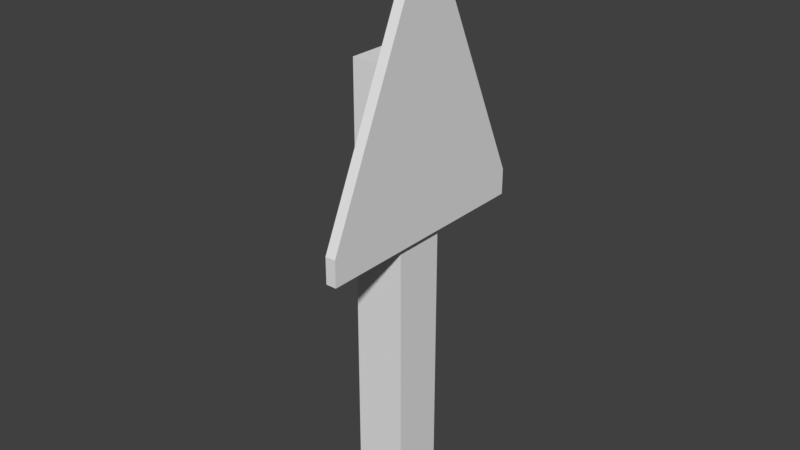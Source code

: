 # Source: Substation_Sign_0.blend  (saved by Blender 2.78.0; exported with 4.5.12 LTS)
import bpy
from mathutils import Matrix  # noqa: F401  (used for matrix-valued properties, if any)

bpy.ops.wm.read_factory_settings(use_empty=True)
scene = bpy.context.scene
scene.name = 'Scene'

# ---- collections
col_collection_1 = bpy.data.collections.new('Collection 1'); scene.collection.children.link(col_collection_1)

# ---- materials (node trees are filled in below, after node groups)
mat_material = bpy.data.materials.new('Material')
mat_material.alpha_threshold = 0.0
mat_material.use_transparent_shadow = False
mat_material.roughness = 0.5
mat_material.line_color = (0.0, 0.0, 0.0, 1.0)

# ---- material node trees

# ---- world
world_world = bpy.data.worlds.new('World'); scene.world = world_world
world_world.color = (0.05088, 0.05088, 0.05088)
world_world.use_sun_shadow = False
world_world.sun_shadow_jitter_overblur = 0.0
world_world.cycles.sampling_method = 'MANUAL'

# ---- meshes
me_cube = bpy.data.meshes.new('Cube')
me_cube.from_pydata([(0.1, 0.1, -0.1), (0.1, -0.1, -0.1), (-0.1, -0.1, -0.1), (-0.1, 0.1, -0.1), (0.1, 0.1, 1.1), (0.1, -0.1, 1.1), (-0.1, -0.1, 1.1), (-0.1, 0.1, 1.1), (0.1, 0.1, -0.6), (0.1, -0.1, -0.6), (-0.1, 0.1, -0.6), (-0.1, -0.1, -0.6), (0.08649, -0.45, 0.48), (0.08649, -0.45, 0.58), (0.08649, 0.45, 0.48), (0.08649, 0.45, 0.58), (0.1265, -0.45, 0.48), (0.1265, -0.45, 0.58), (0.1265, 0.45, 0.48), (0.1265, 0.45, 0.58), (0.08649, 0.0, 0.48), (0.08649, 0.0, 1.58), (0.1265, 0.0, 0.48), (0.1265, 0.0, 1.58)], [], [(3, 0, 8, 10), (4, 7, 6, 5), (0, 4, 5, 1), (1, 5, 6, 2), (2, 6, 7, 3), (4, 0, 3, 7), (0, 1, 9, 8), (2, 3, 10, 11), (1, 2, 11, 9), (20, 21, 15, 14), (14, 15, 19, 18), (22, 23, 17, 16), (16, 17, 13, 12), (20, 22, 16, 12), (23, 21, 13, 17), (19, 15, 21, 23), (14, 18, 22, 20), (18, 19, 23, 22), (12, 13, 21, 20)])
_uv = me_cube.uv_layers.new(name='UVMap')
_uv.uv.foreach_set('vector', [0.8585, 0.8689, 0.8585, 0.8689, 0.8585, 0.8689, 0.8585, 0.8689, 0.8585, 0.8689, 0.8585, 0.8689, 0.8585, 0.8689, 0.8585, 0.8689, 0.8585, 0.8689, 0.8585, 0.8689, 0.8585, 0.8689, 0.8585, 0.8689, 0.8585, 0.8689, 0.8585, 0.8689, 0.8585, 0.8689, 0.8585, 0.8689, 0.8585, 0.8689, 0.8585, 0.8689, 0.8585, 0.8689, 0.8585, 0.8689, 0.8585, 0.8689, 0.8585, 0.8689, 0.8585, 0.8689, 0.8585, 0.8689, 0.8585, 0.8689, 0.8585, 0.8689, 0.8585, 0.8689, 0.8585, 0.8689, 0.8585, 0.8689, 0.8585, 0.8689, 0.8585, 0.8689, 0.8585, 0.8689, 0.8585, 0.8689, 0.8585, 0.8689, 0.8585, 0.8689, 0.8585, 0.8689, 0.8584, 0.8689, 0.8584, 0.8689, 0.8584, 0.869, 0.8584, 0.869, 0.8584, 0.869, 0.8584, 0.869, 0.8584, 0.869, 0.8584, 0.869, 0.5039, 0.005609, 0.5039, 1.005, 0.0289, 0.0965, 0.0289, 0.005609, 0.8584, 0.8689, 0.8584, 0.8689, 0.8584, 0.8689, 0.8584, 0.8689, 0.8584, 0.8689, 0.8584, 0.8689, 0.8584, 0.8689, 0.8584, 0.8689, 0.8585, 0.8689, 0.8584, 0.8689, 0.8584, 0.8689, 0.8584, 0.8689, 0.8584, 0.869, 0.8584, 0.869, 0.8584, 0.8689, 0.8585, 0.8689, 0.8584, 0.869, 0.8584, 0.869, 0.8584, 0.8689, 0.8584, 0.8689, 0.9789, 0.005609, 0.9789, 0.0965, 0.5039, 1.005, 0.5039, 0.005609, 0.8584, 0.8689, 0.8584, 0.8689, 0.8584, 0.8689, 0.8584, 0.8689])
me_cube.materials.append(mat_material)
me_cube.use_remesh_preserve_volume = False
me_cube.use_remesh_preserve_attributes = False
me_cube.use_mirror_vertex_groups = False
me_cube.update()

# ---- objects
ob_cube = bpy.data.objects.new('Cube', me_cube)

# ---- transforms, parenting, visibility, modifiers, constraints
ob_cube.location = (0.0, 0.0, 0.0)
ob_cube.lock_rotations_4d = False
ob_cube.empty_display_type = 'ARROWS'
ob_cube.lineart.crease_threshold = 0.0

# ---- collection membership
col_collection_1.objects.link(ob_cube)

# ---- scene / render settings (as saved in the file)
scene.frame_start = 1; scene.frame_end = 250; scene.frame_set(1)
scene.render.engine = 'BLENDER_EEVEE_NEXT'
scene.render.resolution_percentage = 50
scene.render.dither_intensity = 0.0
scene.cycles.use_denoising = False
scene.cycles.samples = 128
scene.cycles.sampling_pattern = 'TABULATED_SOBOL'
scene.cycles.light_sampling_threshold = 0.0
scene.cycles.use_adaptive_sampling = False
scene.cycles.use_light_tree = False
scene.cycles.blur_glossy = 0.0
scene.cycles.sample_clamp_indirect = 0.0
scene.view_settings.view_transform = 'Standard'
bpy.context.view_layer.update()

# ---- added for rendering (the .blend has no active camera and no usable light): camera, sun
cam_auto = bpy.data.cameras.new('AutoCamera')
cam_auto.lens = 50.0
cam_auto.sensor_width = 36.0
cam_auto.clip_end = 1000.0
ob_auto_camera = bpy.data.objects.new('AutoCamera', cam_auto)
scene.collection.objects.link(ob_auto_camera)
ob_auto_camera.location = (2.2054, -2.63059, 2.24373)
ob_auto_camera.rotation_euler = (1.09748, -7.21219e-08, 0.694738)
scene.camera = ob_auto_camera
light_auto_sun = bpy.data.lights.new('AutoSun', 'SUN')
light_auto_sun.energy = 3.0
light_auto_sun.angle = 0.0523599
ob_auto_sun = bpy.data.objects.new('AutoSun', light_auto_sun)
scene.collection.objects.link(ob_auto_sun)
ob_auto_sun.rotation_euler = (0.872665, 0.174533, 0.523599)
bpy.context.view_layer.update()
